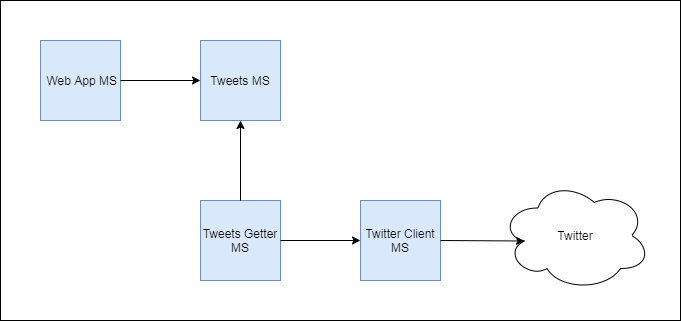

The diagram above was exported from draw.io. Its source (the exported page's mxGraphModel, read from the mxfile embedded in the PNG):
<mxGraphModel dx="868" dy="482" grid="1" gridSize="10" guides="1" tooltips="1" connect="1" arrows="1" fold="1" page="1" pageScale="1" pageWidth="827" pageHeight="1169" math="0" shadow="0">
  <root>
    <mxCell id="0" />
    <mxCell id="1" parent="0" />
    <mxCell id="wGOG4IVQoJos5jasd1Ku-17" value="" style="rounded=0;whiteSpace=wrap;html=1;" vertex="1" parent="1">
      <mxGeometry x="40" y="40" width="680" height="320" as="geometry" />
    </mxCell>
    <mxCell id="wGOG4IVQoJos5jasd1Ku-1" value="&amp;nbsp;Web App MS" style="whiteSpace=wrap;html=1;aspect=fixed;fillColor=#dae8fc;strokeColor=#6c8ebf;" vertex="1" parent="1">
      <mxGeometry x="80" y="80" width="80" height="80" as="geometry" />
    </mxCell>
    <mxCell id="wGOG4IVQoJos5jasd1Ku-2" value="Tweets MS" style="whiteSpace=wrap;html=1;aspect=fixed;fillColor=#dae8fc;strokeColor=#6c8ebf;" vertex="1" parent="1">
      <mxGeometry x="240" y="80" width="80" height="80" as="geometry" />
    </mxCell>
    <mxCell id="wGOG4IVQoJos5jasd1Ku-3" value="Twitter Client MS" style="whiteSpace=wrap;html=1;aspect=fixed;fillColor=#dae8fc;strokeColor=#6c8ebf;" vertex="1" parent="1">
      <mxGeometry x="400" y="240" width="80" height="80" as="geometry" />
    </mxCell>
    <mxCell id="wGOG4IVQoJos5jasd1Ku-4" value="Tweets Getter MS" style="whiteSpace=wrap;html=1;aspect=fixed;fillColor=#dae8fc;strokeColor=#6c8ebf;" vertex="1" parent="1">
      <mxGeometry x="240" y="240" width="80" height="80" as="geometry" />
    </mxCell>
    <mxCell id="wGOG4IVQoJos5jasd1Ku-5" value="" style="endArrow=classic;html=1;exitX=1;exitY=0.5;exitDx=0;exitDy=0;entryX=0;entryY=0.5;entryDx=0;entryDy=0;" edge="1" parent="1" source="wGOG4IVQoJos5jasd1Ku-1" target="wGOG4IVQoJos5jasd1Ku-2">
      <mxGeometry width="50" height="50" relative="1" as="geometry">
        <mxPoint x="170" y="150" as="sourcePoint" />
        <mxPoint x="220" y="100" as="targetPoint" />
      </mxGeometry>
    </mxCell>
    <mxCell id="wGOG4IVQoJos5jasd1Ku-9" value="" style="endArrow=classic;html=1;entryX=0.5;entryY=1;entryDx=0;entryDy=0;exitX=0.5;exitY=0;exitDx=0;exitDy=0;" edge="1" parent="1" source="wGOG4IVQoJos5jasd1Ku-4" target="wGOG4IVQoJos5jasd1Ku-2">
      <mxGeometry width="50" height="50" relative="1" as="geometry">
        <mxPoint x="80" y="330" as="sourcePoint" />
        <mxPoint x="130" y="280" as="targetPoint" />
      </mxGeometry>
    </mxCell>
    <mxCell id="wGOG4IVQoJos5jasd1Ku-10" value="" style="endArrow=classic;html=1;entryX=0;entryY=0.5;entryDx=0;entryDy=0;exitX=1;exitY=0.5;exitDx=0;exitDy=0;" edge="1" parent="1" source="wGOG4IVQoJos5jasd1Ku-4" target="wGOG4IVQoJos5jasd1Ku-3">
      <mxGeometry width="50" height="50" relative="1" as="geometry">
        <mxPoint x="370" y="240" as="sourcePoint" />
        <mxPoint x="420" y="190" as="targetPoint" />
      </mxGeometry>
    </mxCell>
    <mxCell id="wGOG4IVQoJos5jasd1Ku-12" value="Twitter" style="ellipse;shape=cloud;whiteSpace=wrap;html=1;" vertex="1" parent="1">
      <mxGeometry x="540" y="220" width="150" height="110" as="geometry" />
    </mxCell>
    <mxCell id="wGOG4IVQoJos5jasd1Ku-13" value="" style="endArrow=classic;html=1;entryX=0.16;entryY=0.55;entryDx=0;entryDy=0;entryPerimeter=0;exitX=1;exitY=0.5;exitDx=0;exitDy=0;" edge="1" parent="1" source="wGOG4IVQoJos5jasd1Ku-3" target="wGOG4IVQoJos5jasd1Ku-12">
      <mxGeometry width="50" height="50" relative="1" as="geometry">
        <mxPoint x="510" y="400" as="sourcePoint" />
        <mxPoint x="560" y="350" as="targetPoint" />
      </mxGeometry>
    </mxCell>
  </root>
</mxGraphModel>